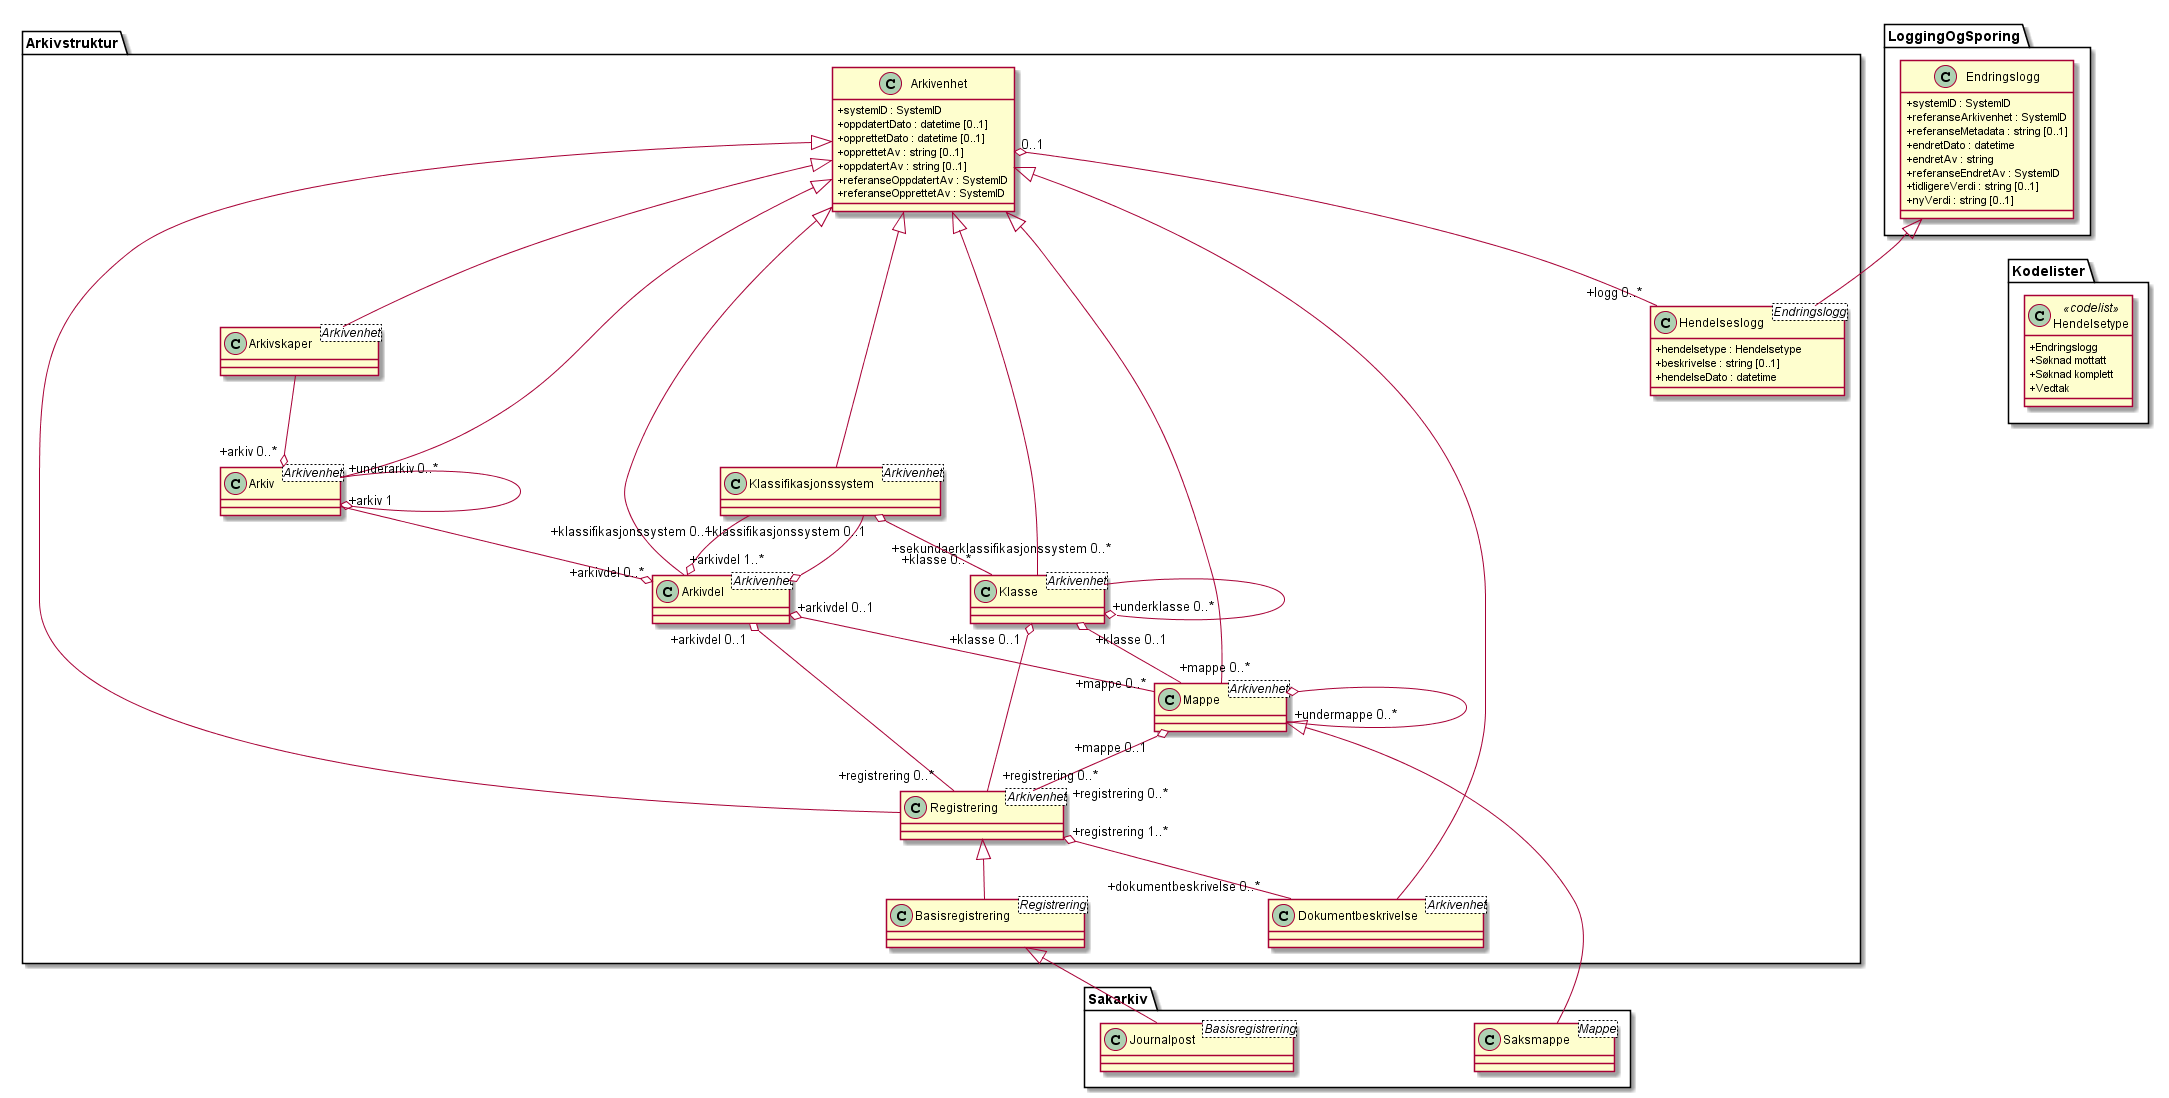

The diagram above was rendered by PlantUML. Its source (embedded in the PNG):
@startuml
skinparam classAttributeIconSize 0
skinparam nodesep 180

class Arkivstruktur.Arkivenhet {
  +systemID : SystemID
  +oppdatertDato : datetime [0..1]
  +opprettetDato : datetime [0..1]
  +opprettetAv : string [0..1]
  +oppdatertAv : string [0..1]
  +referanseOppdatertAv : SystemID
  +referanseOpprettetAv : SystemID
}
class Arkivstruktur.Arkivskaper <Arkivenhet>
class Arkivstruktur.Arkiv <Arkivenhet>
class Arkivstruktur.Arkivdel <Arkivenhet>
class Arkivstruktur.Klassifikasjonssystem <Arkivenhet>
class Arkivstruktur.Klasse <Arkivenhet>
class Arkivstruktur.Mappe <Arkivenhet>
class Arkivstruktur.Registrering <Arkivenhet>
class Arkivstruktur.Basisregistrering <Registrering>
class Arkivstruktur.Dokumentbeskrivelse <Arkivenhet>
class Sakarkiv.Journalpost <Basisregistrering>
class Sakarkiv.Saksmappe <Mappe>

Arkivstruktur.Arkivenhet <|-- Arkivstruktur.Arkivskaper
Arkivstruktur.Arkivenhet <|--  Arkivstruktur.Arkiv
Arkivstruktur.Arkivskaper --o "+arkiv 0..*" Arkivstruktur.Arkiv
Arkivstruktur.Arkiv "+underarkiv 0..*" --o Arkivstruktur.Arkiv
Arkivstruktur.Arkiv "+arkiv 1" --o "+arkivdel 0..*" Arkivstruktur.Arkivdel
Arkivstruktur.Arkivenhet <|-- Arkivstruktur.Arkivdel
Arkivstruktur.Arkivenhet <|-- Arkivstruktur.Klassifikasjonssystem
Arkivstruktur.Klassifikasjonssystem "+klassifikasjonssystem 0..1" --o "+arkivdel 1..*" Arkivstruktur.Arkivdel
Arkivstruktur.Klassifikasjonssystem "\n+sekundaerklassifikasjonssystem 0..*" --o Arkivstruktur.Arkivdel
Arkivstruktur.Klassifikasjonssystem "+klassifikasjonssystem 0..1" o-- "+klasse 0..*" Arkivstruktur.Klasse
Arkivstruktur.Arkivenhet <|-- Arkivstruktur.Klasse
Arkivstruktur.Klasse --o "+underklasse 0..*" Arkivstruktur.Klasse
Arkivstruktur.Arkivenhet <|-- Arkivstruktur.Mappe
Arkivstruktur.Arkivdel "\n+arkivdel 0..1" o-- "+mappe 0..*" Arkivstruktur.Mappe
Arkivstruktur.Klasse "+klasse 0..1" o-- "+mappe 0..*" Arkivstruktur.Mappe
Arkivstruktur.Mappe o-- "+undermappe 0..*" Arkivstruktur.Mappe
Arkivstruktur.Mappe <|-- Sakarkiv.Saksmappe
Arkivstruktur.Arkivenhet <|-- Arkivstruktur.Registrering
Arkivstruktur.Arkivdel "+arkivdel 0..1" o-- "+registrering 0..*" .Arkivstruktur.Registrering
Arkivstruktur.Mappe "+mappe 0..1" o-- "+registrering 0..*" Arkivstruktur.Registrering
Arkivstruktur.Klasse "+klasse 0..1" o-- "+registrering 0..*" Arkivstruktur.Registrering
Arkivstruktur.Arkivenhet <|-- Arkivstruktur.Dokumentbeskrivelse
Arkivstruktur.Registrering "+registrering 1..*" o-- "+dokumentbeskrivelse 0..*" Arkivstruktur.Dokumentbeskrivelse

Arkivstruktur.Registrering <|-- Arkivstruktur.Basisregistrering
Arkivstruktur.Basisregistrering <|-- Sakarkiv.Journalpost

class LoggingOgSporing.Endringslogg {
  +systemID : SystemID
  +referanseArkivenhet : SystemID
  +referanseMetadata : string [0..1]
  +endretDato : datetime
  +endretAv : string
  +referanseEndretAv : SystemID
  +tidligereVerdi : string [0..1]
  +nyVerdi : string [0..1]
}
class Arkivstruktur.Hendelseslogg <Endringslogg> {
  +hendelsetype : Hendelsetype
  +beskrivelse : string [0..1]
  +hendelseDato : datetime
}
class Kodelister.Hendelsetype <<codelist>> {
  +Endringslogg
  +Søknad mottatt
  +Søknad komplett
  +Vedtak
}

Arkivstruktur.Arkivenhet "0..1" o-- "+logg 0..*" Arkivstruktur.Hendelseslogg
LoggingOgSporing.Endringslogg <|-- Arkivstruktur.Hendelseslogg
Arkivstruktur.Hendelseslogg -[hidden]> Kodelister.Hendelsetype
@enduml